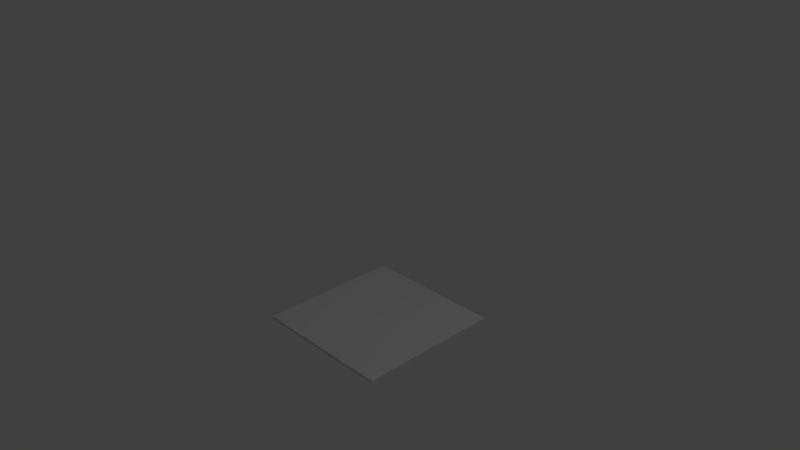 # Source: board..blend  (saved by Blender 2.74.0; exported with 4.5.12 LTS)
import bpy
from mathutils import Matrix  # noqa: F401  (used for matrix-valued properties, if any)

bpy.ops.wm.read_factory_settings(use_empty=True)
scene = bpy.context.scene
scene.name = 'Scene'

# ---- collections
col_collection_1 = bpy.data.collections.new('Collection 1'); scene.collection.children.link(col_collection_1)

# ---- materials (node trees are filled in below, after node groups)
mat_material = bpy.data.materials.new('Material')
mat_material.alpha_threshold = 0.0
mat_material.use_transparent_shadow = False
mat_material.roughness = 0.5
mat_material.line_color = (0.0, 0.0, 0.0, 1.0)

# ---- material node trees

# ---- world
world_world = bpy.data.worlds.new('World'); scene.world = world_world
world_world.color = (0.05088, 0.05088, 0.05088)
world_world.use_sun_shadow = False
world_world.sun_shadow_jitter_overblur = 0.0
world_world.cycles.sampling_method = 'MANUAL'
world_world.cycles.sample_map_resolution = 256

# ---- cameras
cam_camera = bpy.data.cameras.new('Camera')
cam_camera.clip_end = 100.0
cam_camera.lens = 35.0
cam_camera.sensor_width = 32.0
cam_camera.sensor_height = 18.0
cam_camera.ortho_scale = 7.314
cam_camera.dof.focus_distance = 0.0
cam_camera.dof.aperture_fstop = 128.0

# ---- lights
light_lamp = bpy.data.lights.new('Lamp', 'POINT')
light_lamp.transmission_factor = 0.0
light_lamp.cutoff_distance = 30.0
light_lamp.energy = 100.0
light_lamp.shadow_buffer_clip_start = 1.001
light_lamp.shadow_soft_size = 0.1
light_lamp.shadow_maximum_resolution = 0.006
light_lamp.use_absolute_resolution = True
light_lamp.cycles.use_multiple_importance_sampling = False

# ---- meshes
me_cube = bpy.data.meshes.new('Cube')
me_cube.from_pydata([(1.0, 1.0, -1.0), (1.0, -1.0, -1.0), (-1.0, -1.0, -1.0), (-1.0, 1.0, -1.11), (1.0, 1.0, -0.9564), (1.0, -1.0, -0.9564), (-1.0, -1.0, -0.9564), (-1.0, 1.0, -0.9564)], [], [(0, 1, 2, 3), (4, 7, 6, 5), (0, 4, 5, 1), (1, 5, 6, 2), (2, 6, 7, 3), (4, 0, 3, 7)])
me_cube.materials.append(mat_material)
me_cube.use_remesh_preserve_volume = False
me_cube.use_remesh_preserve_attributes = False
me_cube.use_mirror_vertex_groups = False
me_cube.update()

# ---- objects
ob_cube = bpy.data.objects.new('Cube', me_cube)
ob_lamp = bpy.data.objects.new('Lamp', light_lamp)
ob_camera = bpy.data.objects.new('Camera', cam_camera)

# ---- transforms, parenting, visibility, modifiers, constraints
ob_cube.location = (0.02282, 0.02699, 0.0)
ob_cube.lock_rotations_4d = False
ob_cube.empty_display_type = 'ARROWS'
ob_cube.lineart.crease_threshold = 0.0
ob_lamp.location = (4.076, 1.005, 5.904)
ob_lamp.rotation_euler = (0.6503, 0.05522, 1.866)
ob_lamp.lock_rotations_4d = False
ob_lamp.empty_display_type = 'ARROWS'
ob_lamp.color = (0.0, 0.0, 0.0, 0.0)
ob_lamp.lineart.crease_threshold = 0.0
ob_camera.location = (7.481, -6.508, 5.344)
ob_camera.rotation_euler = (1.109, 0.01082, 0.8149)
ob_camera.lock_rotations_4d = False
ob_camera.empty_display_type = 'ARROWS'
ob_camera.color = (0.0, 0.0, 0.0, 0.0)
ob_camera.display_type = 'WIRE'
ob_camera.lineart.crease_threshold = 0.0

# ---- collection membership
col_collection_1.objects.link(ob_cube)
col_collection_1.objects.link(ob_lamp)
col_collection_1.objects.link(ob_camera)

# ---- scene / render settings (as saved in the file)
scene.camera = ob_camera
scene.frame_start = 1; scene.frame_end = 250; scene.frame_set(2)
scene.render.engine = 'BLENDER_EEVEE_NEXT'
scene.render.resolution_percentage = 50
scene.render.dither_intensity = 0.0
scene.cycles.use_denoising = False
scene.cycles.samples = 10
scene.cycles.sampling_pattern = 'TABULATED_SOBOL'
scene.cycles.light_sampling_threshold = 0.0
scene.cycles.use_adaptive_sampling = False
scene.cycles.use_light_tree = False
scene.cycles.blur_glossy = 0.0
scene.cycles.pixel_filter_type = 'GAUSSIAN'
scene.cycles.sample_clamp_indirect = 0.0
scene.view_settings.view_transform = 'Standard'
bpy.context.view_layer.update()
